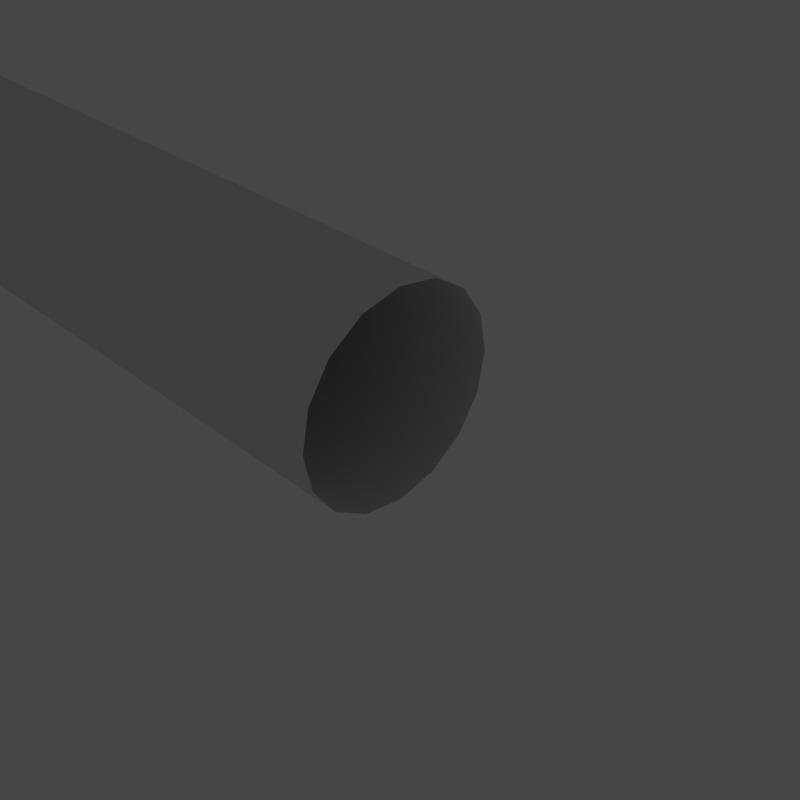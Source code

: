 # Source: cylinder-flipped-normals.blend  (saved by Blender 3.5.10; exported with 4.5.12 LTS)
import bpy
from mathutils import Matrix  # noqa: F401  (used for matrix-valued properties, if any)

bpy.ops.wm.read_factory_settings(use_empty=True)
scene = bpy.context.scene
scene.name = 'Scene'

# ---- collections
col_main_collection = bpy.data.collections.new('Main Collection'); scene.collection.children.link(col_main_collection)
col_rendering_studio = bpy.data.collections.new('Rendering Studio'); scene.collection.children.link(col_rendering_studio)
col_camera_setup = bpy.data.collections.new('Camera Setup'); col_rendering_studio.children.link(col_camera_setup)
col_lights = bpy.data.collections.new('Lights'); col_rendering_studio.children.link(col_lights)

# ---- world
world_world = bpy.data.worlds.new('World'); scene.world = world_world
world_world.use_nodes = True; world_world.node_tree.nodes.clear()
_N = world_world.node_tree.nodes; _L = world_world.node_tree.links
n0 = _N.new('ShaderNodeOutputWorld'); n0.name = 'World Output'; n0.location = (300, 300)
n1 = _N.new('ShaderNodeBackground'); n1.name = 'Background'; n1.location = (10, 300)
n1.inputs[0].default_value = (0.05088, 0.05088, 0.05088, 1.0)
_L.new(n1.outputs[0], n0.inputs[0])
n0.is_active_output = True
world_world.color = (0.05088, 0.05088, 0.05088)
world_world.use_sun_shadow = False
world_world.sun_shadow_jitter_overblur = 0.0

# ---- cameras
cam_camera_001 = bpy.data.cameras.new('Camera.001')

# ---- lights
light_area = bpy.data.lights.new('Area', 'AREA')
light_area.transmission_factor = 0.0
light_area.energy = 19.63
light_area.shadow_soft_size = 1.0
light_area.shadow_maximum_resolution = 0.006
light_area.use_absolute_resolution = True
light_area.size = 1.0
light_area.size_y = 1.0
light_area_001 = bpy.data.lights.new('Area.001', 'AREA')
light_area_001.transmission_factor = 0.0
light_area_001.energy = 785.4
light_area_001.shadow_soft_size = 0.61
light_area_001.shadow_maximum_resolution = 0.006
light_area_001.use_absolute_resolution = True
light_area_001.size = 0.61
light_area_001.size_y = 1.0
light_area_002 = bpy.data.lights.new('Area.002', 'AREA')
light_area_002.transmission_factor = 0.0
light_area_002.energy = 15.71
light_area_002.shadow_soft_size = 0.61
light_area_002.shadow_maximum_resolution = 0.006
light_area_002.use_absolute_resolution = True
light_area_002.size = 0.61
light_area_002.size_y = 1.0

# ---- meshes
me_cylinder = bpy.data.meshes.new('Cylinder')
me_cylinder.from_pydata([(0.0, 1.0, -51.0), (0.0, 1.0, 0.0), (0.3827, 0.9239, -51.0), (0.3827, 0.9239, 0.0), (0.7071, 0.7071, -51.0), (0.7071, 0.7071, 0.0), (0.9239, 0.3827, -51.0), (0.9239, 0.3827, 0.0), (1.0, -2.186e-06, -51.0), (1.0, -4.371e-08, 0.0), (0.9239, -0.3827, -51.0), (0.9239, -0.3827, 0.0), (0.7071, -0.7071, -51.0), (0.7071, -0.7071, 0.0), (0.3827, -0.9239, -51.0), (0.3827, -0.9239, 0.0), (0.0, -1.0, -51.0), (0.0, -1.0, 0.0), (-0.3827, -0.9239, -51.0), (-0.3827, -0.9239, 0.0), (-0.7071, -0.7071, -51.0), (-0.7071, -0.7071, 0.0), (-0.9239, -0.3827, -51.0), (-0.9239, -0.3827, 0.0), (-1.0, -2.186e-06, -51.0), (-1.0, -4.371e-08, 0.0), (-0.9239, 0.3827, -51.0), (-0.9239, 0.3827, 0.0), (-0.7071, 0.7071, -51.0), (-0.7071, 0.7071, 0.0), (-0.3827, 0.9239, -51.0), (-0.3827, 0.9239, 0.0)], [], [(0, 2, 3, 1), (2, 4, 5, 3), (4, 6, 7, 5), (6, 8, 9, 7), (8, 10, 11, 9), (10, 12, 13, 11), (12, 14, 15, 13), (14, 16, 17, 15), (16, 18, 19, 17), (18, 20, 21, 19), (20, 22, 23, 21), (22, 24, 25, 23), (24, 26, 27, 25), (26, 28, 29, 27), (28, 30, 31, 29), (30, 0, 1, 31), (0, 30, 28, 26, 24, 22, 20, 18, 16, 14, 12, 10, 8, 6, 4, 2)])
me_cylinder.polygons.foreach_set('use_smooth', [True] * 17)
_uv = me_cylinder.uv_layers.new(name='UVMap')
_uv.uv.foreach_set('vector', [1.0, 0.5, 0.9375, 0.5, 0.9375, 1.0, 1.0, 1.0, 0.9375, 0.5, 0.875, 0.5, 0.875, 1.0, 0.9375, 1.0, 0.875, 0.5, 0.8125, 0.5, 0.8125, 1.0, 0.875, 1.0, 0.8125, 0.5, 0.75, 0.5, 0.75, 1.0, 0.8125, 1.0, 0.75, 0.5, 0.6875, 0.5, 0.6875, 1.0, 0.75, 1.0, 0.6875, 0.5, 0.625, 0.5, 0.625, 1.0, 0.6875, 1.0, 0.625, 0.5, 0.5625, 0.5, 0.5625, 1.0, 0.625, 1.0, 0.5625, 0.5, 0.5, 0.5, 0.5, 1.0, 0.5625, 1.0, 0.5, 0.5, 0.4375, 0.5, 0.4375, 1.0, 0.5, 1.0, 0.4375, 0.5, 0.375, 0.5, 0.375, 1.0, 0.4375, 1.0, 0.375, 0.5, 0.3125, 0.5, 0.3125, 1.0, 0.375, 1.0, 0.3125, 0.5, 0.25, 0.5, 0.25, 1.0, 0.3125, 1.0, 0.25, 0.5, 0.1875, 0.5, 0.1875, 1.0, 0.25, 1.0, 0.1875, 0.5, 0.125, 0.5, 0.125, 1.0, 0.1875, 1.0, 0.125, 0.5, 0.0625, 0.5, 0.0625, 1.0, 0.125, 1.0, 0.0625, 0.5, 0.0, 0.5, 0.0, 1.0, 0.0625, 1.0, 0.75, 0.49, 0.6582, 0.4717, 0.5803, 0.4197, 0.5283, 0.3418, 0.51, 0.25, 0.5283, 0.1582, 0.5803, 0.08029, 0.6582, 0.02827, 0.75, 0.01, 0.8418, 0.02827, 0.9197, 0.08029, 0.9717, 0.1582, 0.99, 0.25, 0.9717, 0.3418, 0.9197, 0.4197, 0.8418, 0.4717])
me_cylinder.update()

# ---- objects
ob_cylinder = bpy.data.objects.new('Cylinder', me_cylinder)
ob_camera = bpy.data.objects.new('Camera', cam_camera_001)
ob_camera_target = bpy.data.objects.new('Camera target', None)
ob_turntable = bpy.data.objects.new('Turntable', None)
ob_overhead_light = bpy.data.objects.new('Overhead LIght', light_area)
ob_edge_light = bpy.data.objects.new('Edge Light', light_area_001)
ob_fill_light = bpy.data.objects.new('Fill Light', light_area_002)

# ---- transforms, parenting, visibility, modifiers, constraints
ob_cylinder.location = (0.0, 0.0, 0.0)
ob_cylinder.rotation_euler = (1.571, -0.0, 0.0)
ob_camera.location = (-5.039, -4.98, 4.896)
ob_camera.rotation_euler = (1.318, 0.01297, -0.5375)
ob_camera.lineart.crease_threshold = 0.0
_c = ob_camera.constraints.new('TRACK_TO'); _c.name = 'AutoTrack'
_c.target = ob_camera_target
ob_camera_target.location = (0.0, 0.0, 0.0)
ob_camera_target.empty_display_type = 'SPHERE'
ob_camera_target.lineart.crease_threshold = 0.0
ob_turntable.location = (0.0, 0.0, 0.0)
ob_overhead_light.location = (0.0, -1.739, 1.877)
ob_overhead_light.rotation_euler = (0.5057, -0.0, 0.0)
ob_overhead_light.lineart.crease_threshold = 0.0
ob_edge_light.location = (2.053, 0.8303, 0.5443)
ob_edge_light.rotation_euler = (5.218, -0.0, 5.677)
ob_edge_light.lineart.crease_threshold = 0.0
ob_fill_light.location = (-2.752, -1.116, 1.745)
ob_fill_light.rotation_euler = (5.242, -0.00732, 8.256)
ob_fill_light.lineart.crease_threshold = 0.0

# ---- collection membership
col_main_collection.objects.link(ob_cylinder)
col_camera_setup.objects.link(ob_camera)
col_camera_setup.objects.link(ob_camera_target)
col_camera_setup.objects.link(ob_turntable)
col_lights.objects.link(ob_overhead_light)
col_lights.objects.link(ob_edge_light)
col_lights.objects.link(ob_fill_light)
def _layer_coll(name, lc=None):
    lc = lc or bpy.context.view_layer.layer_collection
    for c in lc.children:
        if c.name == name: return c
        r = _layer_coll(name, c)
        if r: return r
_layer_coll('Rendering Studio').exclude = True
_layer_coll('Camera Setup').exclude = True
_layer_coll('Lights').exclude = True

# ---- scene / render settings (as saved in the file)
scene.camera = ob_camera
scene.frame_start = 1; scene.frame_end = 240; scene.frame_set(1)
scene.render.engine = 'BLENDER_EEVEE_NEXT'
scene.render.resolution_x = 1080
scene.render.fps = 60
scene.cycles.use_denoising = False
scene.cycles.samples = 128
scene.cycles.sampling_pattern = 'TABULATED_SOBOL'
scene.cycles.use_adaptive_sampling = False
scene.view_settings.view_transform = 'Filmic'
bpy.context.view_layer.update()
